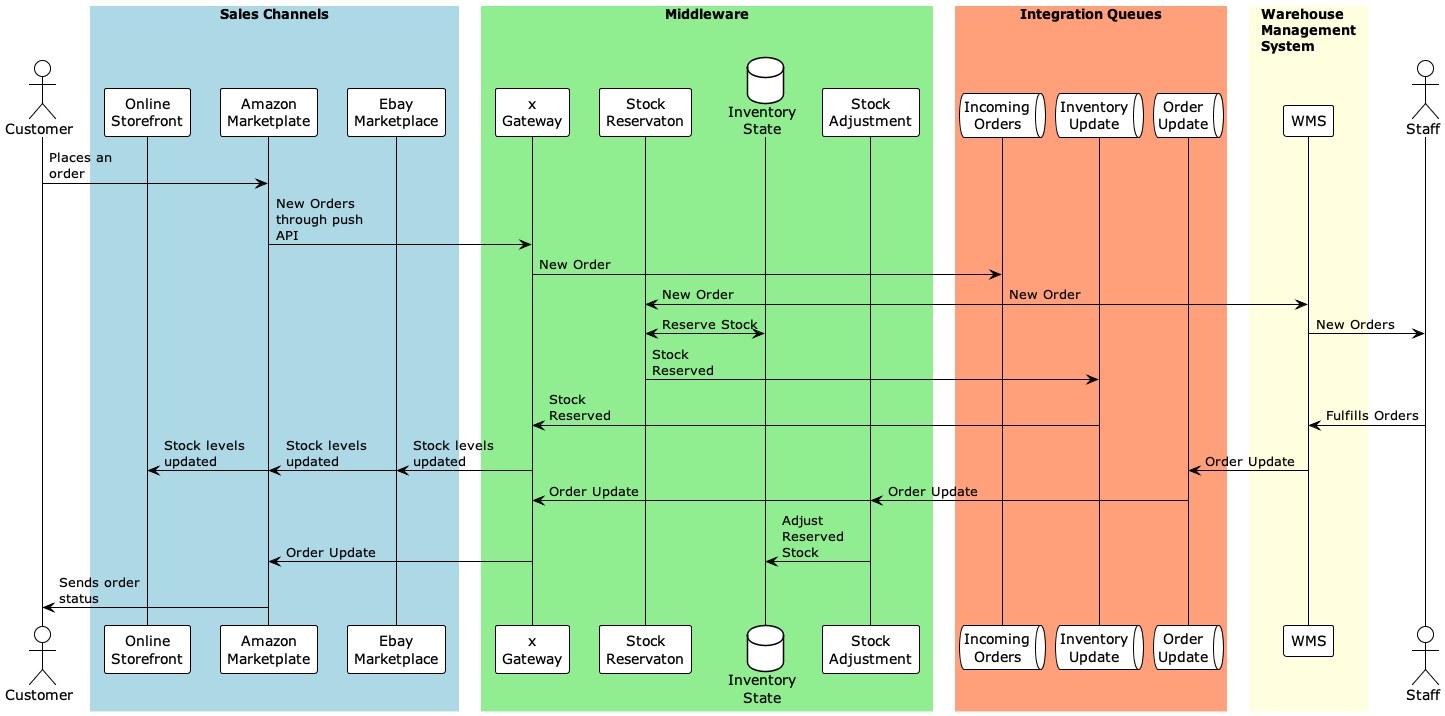

The diagram above was rendered by PlantUML. Its source (embedded in the PNG):
@startuml

!theme plain

!pragma teoz true

skinparam WrapWidth 150
skinparam MaxMessageSize 100
skinparam SequenceBoxBorderColor transparent

actor "Customer" as customer

box "Sales Channels" #LightBlue
    participant "Online\nStorefront" as salesOnline
    participant "Amazon\nMarketplate" as salesAmazon
    participant "Ebay\nMarketplace" as salesEbay
end box

box "Middleware" #LightGreen
    participant "x\nGateway" as salesGateway
    participant "Stock\nReservaton" as stockReservation
    database "Inventory\nState" as inventoryState
    participant "Stock\nAdjustment" as stockAdjustment
end box

box "Integration Queues" #LightSalmon
    queue "Incoming\nOrders" as incomingOrders
    queue "Inventory\nUpdate" as inventoryUpdate
    queue "Order\nUpdate" as orderUpdate
end box

box "Warehouse\nManagement\nSystem" #LightYellow
    participant "WMS" as wms
end box

actor "Staff" as staff

customer -> salesAmazon: Places an order

salesAmazon -> salesGateway: New Orders through push API

salesGateway -> incomingOrders: New Order

incomingOrders -> stockReservation: New Order
& incomingOrders -> wms: New Order

stockReservation <-> inventoryState: Reserve Stock
& wms -> staff: New Orders

stockReservation -> inventoryUpdate: Stock Reserved

inventoryUpdate -> salesGateway: Stock Reserved
& staff -> wms: Fulfills Orders

salesGateway -> salesOnline: Stock levels updated
& wms -> orderUpdate: Order Update
& salesGateway -> salesAmazon: Stock levels updated
& salesGateway -> salesEbay: Stock levels updated

orderUpdate -> salesGateway: Order Update
& orderUpdate -> stockAdjustment: Order Update
salesGateway -> salesAmazon: Order Update
& stockAdjustment -> inventoryState: Adjust Reserved Stock

salesAmazon -> customer: Sends order status

@enduml